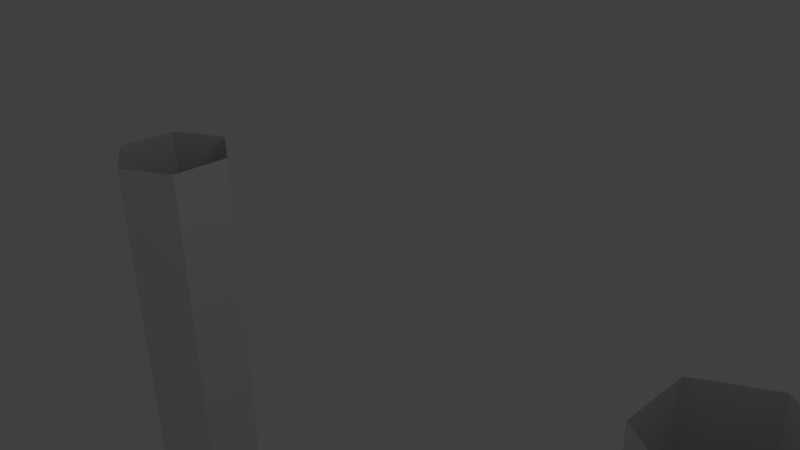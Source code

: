 # Source: Sides.blend  (saved by Blender 2.63.0; exported with 4.5.12 LTS)
import bpy
from mathutils import Matrix  # noqa: F401  (used for matrix-valued properties, if any)

bpy.ops.wm.read_factory_settings(use_empty=True)
scene = bpy.context.scene
scene.name = 'Scene'

# ---- collections
col_collection_1 = bpy.data.collections.new('Collection 1'); scene.collection.children.link(col_collection_1)

# ---- world
world_world = bpy.data.worlds.new('World'); scene.world = world_world
world_world.color = (0.05088, 0.05088, 0.05088)
world_world.use_sun_shadow = False
world_world.sun_shadow_jitter_overblur = 0.0
world_world.cycles.sampling_method = 'MANUAL'
world_world.cycles.sample_map_resolution = 256

# ---- cameras
cam_camera = bpy.data.cameras.new('Camera')
cam_camera.clip_end = 100.0
cam_camera.lens = 35.0
cam_camera.sensor_width = 32.0
cam_camera.sensor_height = 18.0
cam_camera.ortho_scale = 7.314
cam_camera.dof.focus_distance = 0.0
cam_camera.dof.aperture_fstop = 128.0

# ---- lights
light_lamp = bpy.data.lights.new('Lamp', 'POINT')
light_lamp.transmission_factor = 0.0
light_lamp.cutoff_distance = 30.0
light_lamp.energy = 100.0
light_lamp.shadow_buffer_clip_start = 1.001
light_lamp.shadow_soft_size = 1.0
light_lamp.shadow_maximum_resolution = 0.006
light_lamp.use_absolute_resolution = True
light_lamp.cycles.use_multiple_importance_sampling = False

# ---- meshes
me_circle = bpy.data.meshes.new('Circle')
me_circle.from_pydata([(-5.0, 1.0, -10.0), (-4.134, 0.5, -10.0), (-4.134, -0.5, -10.0), (-5.0, -1.0, -10.0), (-5.866, -0.5, -10.0), (-5.866, 0.5, -10.0), (5.0, 1.0, -10.0), (5.866, 0.5, -10.0), (5.866, -0.5, -10.0), (5.0, -1.0, -10.0), (4.134, -0.5, -10.0), (4.134, 0.5, -10.0), (-5.0, 1.0, 0.0), (-4.134, 0.5, 0.0), (-4.134, -0.5, 0.0), (-5.0, -1.0, 0.0), (-5.866, -0.5, 0.0), (-5.866, 0.5, 0.0), (5.0, 1.0, 0.0), (5.866, 0.5, 0.0), (5.866, -0.5, 0.0), (5.0, -1.0, 0.0), (4.134, -0.5, 0.0), (4.134, 0.5, 0.0)], [], [(5, 4, 16, 17), (11, 10, 22, 23), (5, 17, 12, 0), (1, 0, 12, 13), (11, 23, 18, 6), (7, 6, 18, 19), (2, 1, 13, 14), (8, 7, 19, 20), (3, 2, 14, 15), (9, 8, 20, 21), (4, 3, 15, 16), (10, 9, 21, 22)])
me_circle.use_remesh_preserve_volume = False
me_circle.use_remesh_preserve_attributes = False
me_circle.use_mirror_vertex_groups = False
me_circle.update()

# ---- objects
ob_circle = bpy.data.objects.new('Circle', me_circle)
ob_lamp = bpy.data.objects.new('Lamp', light_lamp)
ob_camera = bpy.data.objects.new('Camera', cam_camera)

# ---- transforms, parenting, visibility, modifiers, constraints
ob_circle.location = (0.0, 0.0, 0.0)
ob_circle.lineart.crease_threshold = 0.0
ob_lamp.location = (4.076, 1.005, 5.904)
ob_lamp.rotation_euler = (0.6503, 0.05522, 1.866)
ob_lamp.lock_rotations_4d = False
ob_lamp.empty_display_type = 'ARROWS'
ob_lamp.color = (0.0, 0.0, 0.0, 0.0)
ob_lamp.lineart.crease_threshold = 0.0
ob_camera.location = (7.481, -6.508, 5.344)
ob_camera.rotation_euler = (1.109, 0.01082, 0.8149)
ob_camera.lock_rotations_4d = False
ob_camera.empty_display_type = 'ARROWS'
ob_camera.color = (0.0, 0.0, 0.0, 0.0)
ob_camera.display_type = 'WIRE'
ob_camera.lineart.crease_threshold = 0.0

# ---- collection membership
col_collection_1.objects.link(ob_circle)
col_collection_1.objects.link(ob_lamp)
col_collection_1.objects.link(ob_camera)

# ---- scene / render settings (as saved in the file)
scene.camera = ob_camera
scene.frame_start = 1; scene.frame_end = 250; scene.frame_set(1)
scene.render.engine = 'BLENDER_EEVEE_NEXT'
scene.render.image_settings.color_mode = 'RGB'
scene.render.image_settings.compression = 90
scene.render.resolution_percentage = 50
scene.render.dither_intensity = 0.0
scene.render.bake_margin = 2
scene.render.bake_bias = 0.0
scene.cycles.use_denoising = False
scene.cycles.samples = 10
scene.cycles.sampling_pattern = 'TABULATED_SOBOL'
scene.cycles.light_sampling_threshold = 0.0
scene.cycles.use_adaptive_sampling = False
scene.cycles.use_light_tree = False
scene.cycles.blur_glossy = 0.0
scene.cycles.volume_bounces = 1
scene.cycles.pixel_filter_type = 'GAUSSIAN'
scene.cycles.sample_clamp_indirect = 0.0
scene.view_settings.view_transform = 'Standard'
bpy.context.view_layer.update()
